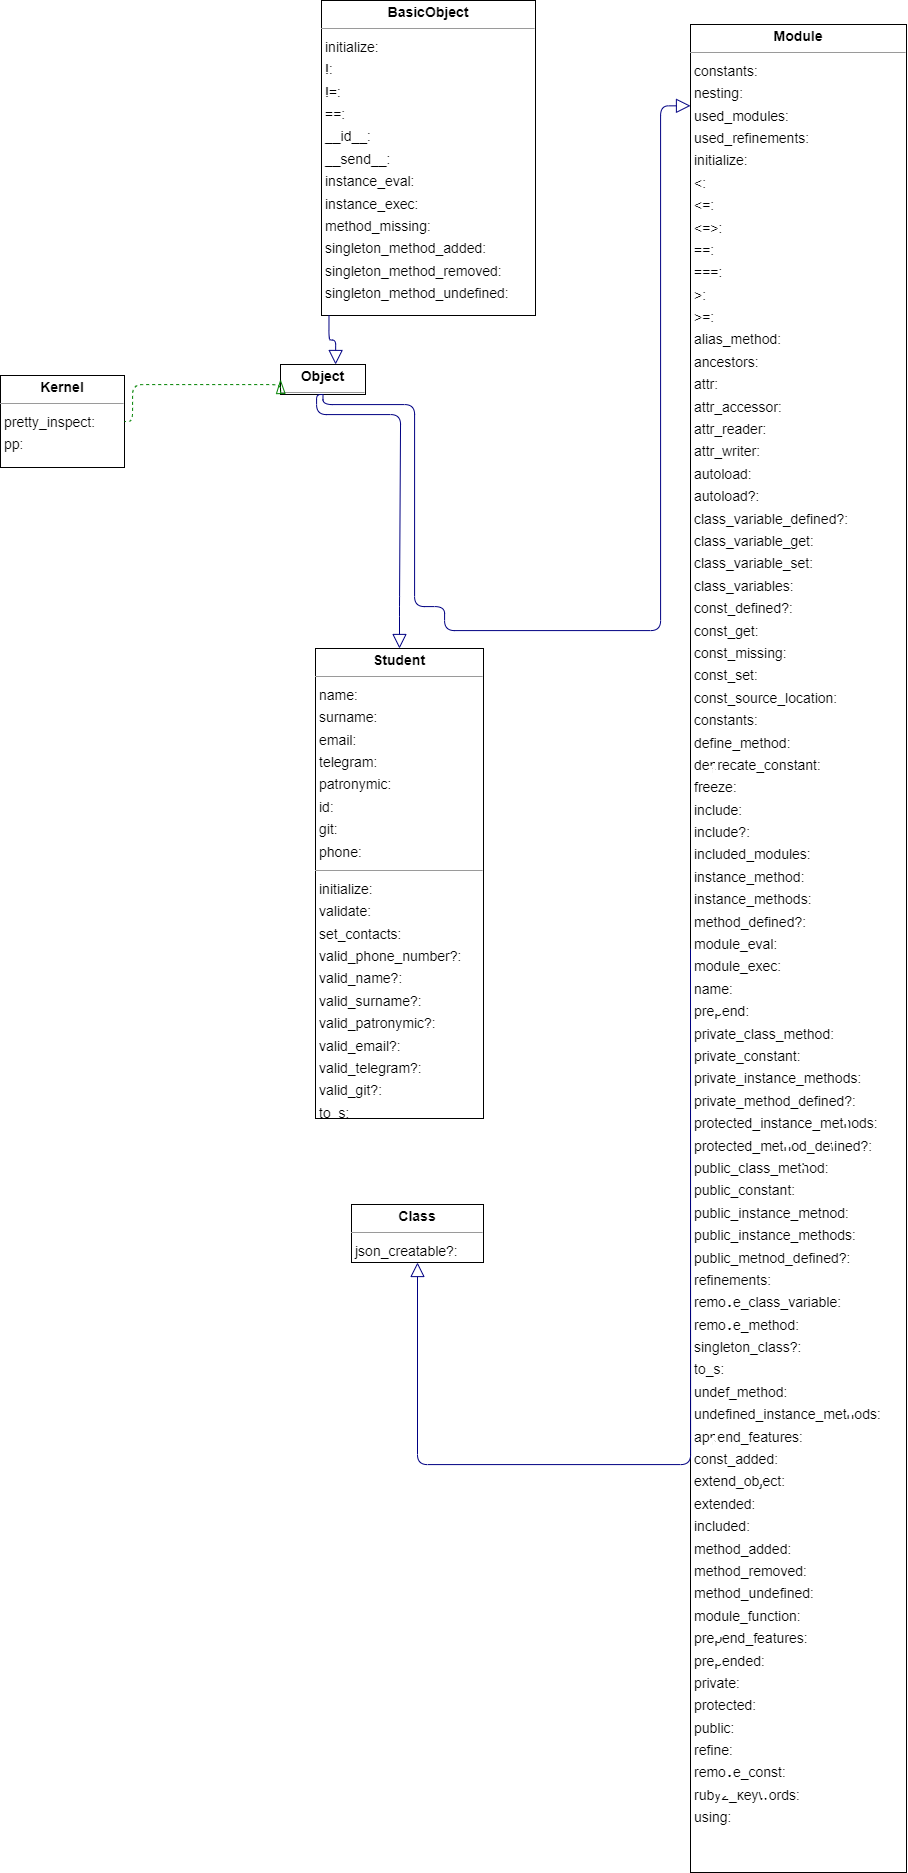

The diagram above was exported from draw.io. Its source (the exported page's mxGraphModel, read from the mxfile embedded in the PNG):
<mxGraphModel dx="2235" dy="1645" grid="1" gridSize="10" guides="1" tooltips="1" connect="1" arrows="1" fold="1" page="0" pageScale="1" pageWidth="827" pageHeight="1169" background="none" math="0" shadow="0">
  <root>
    <mxCell id="0" />
    <mxCell id="1" parent="0" />
    <mxCell id="node1" value="&lt;p style=&quot;margin:0px;margin-top:4px;text-align:center;&quot;&gt;&lt;b&gt;BasicObject&lt;/b&gt;&lt;/p&gt;&lt;hr size=&quot;1&quot;/&gt;&lt;p style=&quot;margin:0 0 0 4px;line-height:1.6;&quot;&gt; initialize: &lt;br/&gt; !: &lt;br/&gt; !=: &lt;br/&gt; ==: &lt;br/&gt; __id__: &lt;br/&gt; __send__: &lt;br/&gt; instance_eval: &lt;br/&gt; instance_exec: &lt;br/&gt; method_missing: &lt;br/&gt; singleton_method_added: &lt;br/&gt; singleton_method_removed: &lt;br/&gt; singleton_method_undefined: &lt;/p&gt;" style="verticalAlign=top;align=left;overflow=fill;fontSize=14;fontFamily=Helvetica;html=1;rounded=0;shadow=0;comic=0;labelBackgroundColor=none;strokeWidth=1;" parent="1" vertex="1">
      <mxGeometry x="31" y="-14" width="214" height="315" as="geometry" />
    </mxCell>
    <mxCell id="node5" value="&lt;p style=&quot;margin:0px;margin-top:4px;text-align:center;&quot;&gt;&lt;b&gt;Class&lt;/b&gt;&lt;/p&gt;&lt;hr size=&quot;1&quot;/&gt;&lt;p style=&quot;margin:0 0 0 4px;line-height:1.6;&quot;&gt; json_creatable?: &lt;/p&gt;" style="verticalAlign=top;align=left;overflow=fill;fontSize=14;fontFamily=Helvetica;html=1;rounded=0;shadow=0;comic=0;labelBackgroundColor=none;strokeWidth=1;" parent="1" vertex="1">
      <mxGeometry x="61" y="1190" width="132" height="58" as="geometry" />
    </mxCell>
    <mxCell id="node4" value="&lt;p style=&quot;margin:0px;margin-top:4px;text-align:center;&quot;&gt;&lt;b&gt;Kernel&lt;/b&gt;&lt;/p&gt;&lt;hr size=&quot;1&quot;/&gt;&lt;p style=&quot;margin:0 0 0 4px;line-height:1.6;&quot;&gt; pretty_inspect: &lt;br/&gt; pp: &lt;/p&gt;" style="verticalAlign=top;align=left;overflow=fill;fontSize=14;fontFamily=Helvetica;html=1;rounded=0;shadow=0;comic=0;labelBackgroundColor=none;strokeWidth=1;" parent="1" vertex="1">
      <mxGeometry x="-290" y="361" width="124" height="92" as="geometry" />
    </mxCell>
    <mxCell id="node2" value="&lt;p style=&quot;margin:0px;margin-top:4px;text-align:center;&quot;&gt;&lt;b&gt;Module&lt;/b&gt;&lt;/p&gt;&lt;hr size=&quot;1&quot;/&gt;&lt;p style=&quot;margin:0 0 0 4px;line-height:1.6;&quot;&gt; constants: &lt;br/&gt; nesting: &lt;br/&gt; used_modules: &lt;br/&gt; used_refinements: &lt;br/&gt; initialize: &lt;br/&gt; &amp;lt;: &lt;br/&gt; &amp;lt;=: &lt;br/&gt; &amp;lt;=&amp;gt;: &lt;br/&gt; ==: &lt;br/&gt; ===: &lt;br/&gt; &amp;gt;: &lt;br/&gt; &amp;gt;=: &lt;br/&gt; alias_method: &lt;br/&gt; ancestors: &lt;br/&gt; attr: &lt;br/&gt; attr_accessor: &lt;br/&gt; attr_reader: &lt;br/&gt; attr_writer: &lt;br/&gt; autoload: &lt;br/&gt; autoload?: &lt;br/&gt; class_variable_defined?: &lt;br/&gt; class_variable_get: &lt;br/&gt; class_variable_set: &lt;br/&gt; class_variables: &lt;br/&gt; const_defined?: &lt;br/&gt; const_get: &lt;br/&gt; const_missing: &lt;br/&gt; const_set: &lt;br/&gt; const_source_location: &lt;br/&gt; constants: &lt;br/&gt; define_method: &lt;br/&gt; deprecate_constant: &lt;br/&gt; freeze: &lt;br/&gt; include: &lt;br/&gt; include?: &lt;br/&gt; included_modules: &lt;br/&gt; instance_method: &lt;br/&gt; instance_methods: &lt;br/&gt; method_defined?: &lt;br/&gt; module_eval: &lt;br/&gt; module_exec: &lt;br/&gt; name: &lt;br/&gt; prepend: &lt;br/&gt; private_class_method: &lt;br/&gt; private_constant: &lt;br/&gt; private_instance_methods: &lt;br/&gt; private_method_defined?: &lt;br/&gt; protected_instance_methods: &lt;br/&gt; protected_method_defined?: &lt;br/&gt; public_class_method: &lt;br/&gt; public_constant: &lt;br/&gt; public_instance_method: &lt;br/&gt; public_instance_methods: &lt;br/&gt; public_method_defined?: &lt;br/&gt; refinements: &lt;br/&gt; remove_class_variable: &lt;br/&gt; remove_method: &lt;br/&gt; singleton_class?: &lt;br/&gt; to_s: &lt;br/&gt; undef_method: &lt;br/&gt; undefined_instance_methods: &lt;br/&gt; append_features: &lt;br/&gt; const_added: &lt;br/&gt; extend_object: &lt;br/&gt; extended: &lt;br/&gt; included: &lt;br/&gt; method_added: &lt;br/&gt; method_removed: &lt;br/&gt; method_undefined: &lt;br/&gt; module_function: &lt;br/&gt; prepend_features: &lt;br/&gt; prepended: &lt;br/&gt; private: &lt;br/&gt; protected: &lt;br/&gt; public: &lt;br/&gt; refine: &lt;br/&gt; remove_const: &lt;br/&gt; ruby2_keywords: &lt;br/&gt; using: &lt;/p&gt;" style="verticalAlign=top;align=left;overflow=fill;fontSize=14;fontFamily=Helvetica;html=1;rounded=0;shadow=0;comic=0;labelBackgroundColor=none;strokeWidth=1;" parent="1" vertex="1">
      <mxGeometry x="400" y="10" width="216" height="1848" as="geometry" />
    </mxCell>
    <mxCell id="node3" value="&lt;p style=&quot;margin:0px;margin-top:4px;text-align:center;&quot;&gt;&lt;b&gt;Object&lt;/b&gt;&lt;/p&gt;&lt;hr size=&quot;1&quot;/&gt;" style="verticalAlign=top;align=left;overflow=fill;fontSize=14;fontFamily=Helvetica;html=1;rounded=0;shadow=0;comic=0;labelBackgroundColor=none;strokeWidth=1;" parent="1" vertex="1">
      <mxGeometry x="-10" y="350" width="85" height="30" as="geometry" />
    </mxCell>
    <mxCell id="node0" value="&lt;p style=&quot;margin:0px;margin-top:4px;text-align:center;&quot;&gt;&lt;b&gt;Student&lt;/b&gt;&lt;/p&gt;&lt;hr size=&quot;1&quot;/&gt;&lt;p style=&quot;margin:0 0 0 4px;line-height:1.6;&quot;&gt; name: &lt;br/&gt; surname: &lt;br/&gt; email: &lt;br/&gt; telegram: &lt;br/&gt; patronymic: &lt;br/&gt; id: &lt;br/&gt; git: &lt;br/&gt; phone: &lt;/p&gt;&lt;hr size=&quot;1&quot;/&gt;&lt;p style=&quot;margin:0 0 0 4px;line-height:1.6;&quot;&gt; initialize: &lt;br/&gt; validate: &lt;br/&gt; set_contacts: &lt;br/&gt; valid_phone_number?: &lt;br/&gt; valid_name?: &lt;br/&gt; valid_surname?: &lt;br/&gt; valid_patronymic?: &lt;br/&gt; valid_email?: &lt;br/&gt; valid_telegram?: &lt;br/&gt; valid_git?: &lt;br/&gt; to_s: &lt;/p&gt;" style="verticalAlign=top;align=left;overflow=fill;fontSize=14;fontFamily=Helvetica;html=1;rounded=0;shadow=0;comic=0;labelBackgroundColor=none;strokeWidth=1;" parent="1" vertex="1">
      <mxGeometry x="25" y="634" width="168" height="470" as="geometry" />
    </mxCell>
    <mxCell id="edge4" value="" style="html=1;rounded=1;edgeStyle=orthogonalEdgeStyle;dashed=0;startArrow=block;startSize=12;endArrow=none;strokeColor=#000082;exitX=0.500;exitY=1.001;exitDx=0;exitDy=0;entryX=0.000;entryY=0.500;entryDx=0;entryDy=0;startFill=0;" parent="1" source="node5" target="node2" edge="1">
      <mxGeometry width="50" height="50" relative="1" as="geometry">
        <Array as="points">
          <mxPoint x="127" y="1450" />
          <mxPoint x="400" y="1450" />
        </Array>
      </mxGeometry>
    </mxCell>
    <mxCell id="edge1" value="" style="html=1;rounded=1;edgeStyle=orthogonalEdgeStyle;dashed=0;startArrow=block;startSize=12;endArrow=none;strokeColor=#000082;exitX=0.000;exitY=0.044;exitDx=0;exitDy=0;entryX=0.5;entryY=1;entryDx=0;entryDy=0;startFill=0;" parent="1" source="node2" target="node3" edge="1">
      <mxGeometry width="50" height="50" relative="1" as="geometry">
        <Array as="points">
          <mxPoint x="370" y="616" />
          <mxPoint x="154" y="616" />
          <mxPoint x="154" y="592" />
          <mxPoint x="124" y="592" />
          <mxPoint x="124" y="390" />
          <mxPoint x="33" y="390" />
        </Array>
      </mxGeometry>
    </mxCell>
    <mxCell id="edge3" value="" style="html=1;rounded=1;edgeStyle=orthogonalEdgeStyle;dashed=0;startArrow=block;startSize=12;endArrow=none;strokeColor=#000082;exitX=0.648;exitY=0.001;exitDx=0;exitDy=0;entryX=0.035;entryY=1.000;entryDx=0;entryDy=0;startFill=0;" parent="1" source="node3" target="node1" edge="1">
      <mxGeometry width="50" height="50" relative="1" as="geometry">
        <Array as="points" />
      </mxGeometry>
    </mxCell>
    <mxCell id="edge2" value="" style="html=1;rounded=1;edgeStyle=orthogonalEdgeStyle;dashed=1;startArrow=blockThin;startSize=12;endArrow=none;strokeColor=#008200;entryX=1;entryY=0.5;entryDx=0;entryDy=0;exitX=0;exitY=0.5;exitDx=0;exitDy=0;startFill=0;" parent="1" source="node3" target="node4" edge="1">
      <mxGeometry width="50" height="50" relative="1" as="geometry">
        <Array as="points">
          <mxPoint x="-10" y="370" />
          <mxPoint x="-158" y="370" />
          <mxPoint x="-158" y="407" />
        </Array>
        <mxPoint x="10" y="400" as="sourcePoint" />
      </mxGeometry>
    </mxCell>
    <mxCell id="edge0" value="" style="html=1;rounded=1;edgeStyle=orthogonalEdgeStyle;dashed=0;startArrow=block;startSize=12;endArrow=none;strokeColor=#000082;exitX=0.500;exitY=0.000;exitDx=0;exitDy=0;entryX=0.5;entryY=1;entryDx=0;entryDy=0;startFill=0;" parent="1" source="node0" target="node3" edge="1">
      <mxGeometry width="50" height="50" relative="1" as="geometry">
        <Array as="points">
          <mxPoint x="109" y="592" />
          <mxPoint x="110" y="592" />
          <mxPoint x="110" y="400" />
          <mxPoint x="26" y="400" />
          <mxPoint x="26" y="380" />
        </Array>
      </mxGeometry>
    </mxCell>
  </root>
</mxGraphModel>